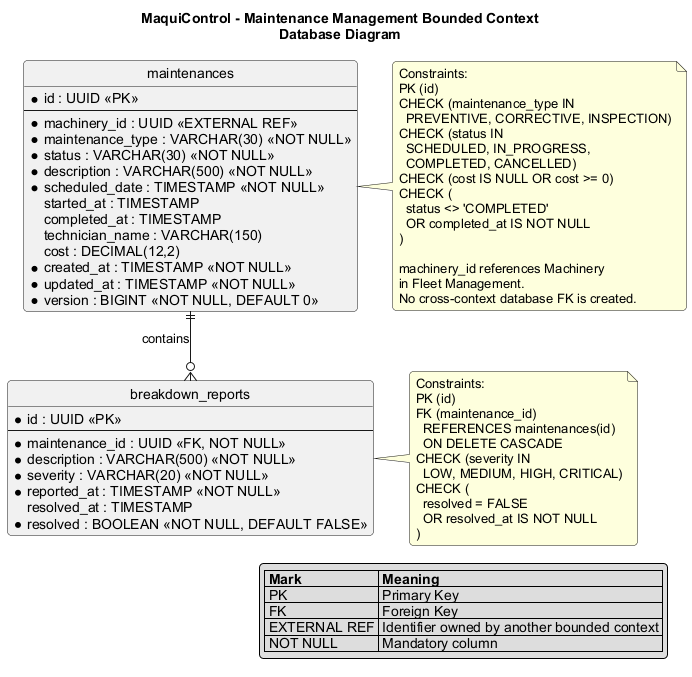

The diagram above was rendered by PlantUML. Its source (embedded in the PNG):
@startuml
title MaquiControl - Maintenance Management Bounded Context\nDatabase Diagram

skinparam shadowing false
skinparam roundcorner 8
skinparam defaultFontName Arial
skinparam linetype ortho
hide circle

entity "maintenances" as maintenances {
  * id : UUID <<PK>>
  --
  * machinery_id : UUID <<EXTERNAL REF>>
  * maintenance_type : VARCHAR(30) <<NOT NULL>>
  * status : VARCHAR(30) <<NOT NULL>>
  * description : VARCHAR(500) <<NOT NULL>>
  * scheduled_date : TIMESTAMP <<NOT NULL>>
  started_at : TIMESTAMP
  completed_at : TIMESTAMP
  technician_name : VARCHAR(150)
  cost : DECIMAL(12,2)
  * created_at : TIMESTAMP <<NOT NULL>>
  * updated_at : TIMESTAMP <<NOT NULL>>
  * version : BIGINT <<NOT NULL, DEFAULT 0>>
}

entity "breakdown_reports" as breakdown_reports {
  * id : UUID <<PK>>
  --
  * maintenance_id : UUID <<FK, NOT NULL>>
  * description : VARCHAR(500) <<NOT NULL>>
  * severity : VARCHAR(20) <<NOT NULL>>
  * reported_at : TIMESTAMP <<NOT NULL>>
  resolved_at : TIMESTAMP
  * resolved : BOOLEAN <<NOT NULL, DEFAULT FALSE>>
}

maintenances ||--o{ breakdown_reports : contains

note right of maintenances
  Constraints:
  PK (id)
  CHECK (maintenance_type IN
    PREVENTIVE, CORRECTIVE, INSPECTION)
  CHECK (status IN
    SCHEDULED, IN_PROGRESS,
    COMPLETED, CANCELLED)
  CHECK (cost IS NULL OR cost >= 0)
  CHECK (
    status <> 'COMPLETED'
    OR completed_at IS NOT NULL
  )

  machinery_id references Machinery
  in Fleet Management.
  No cross-context database FK is created.
end note

note right of breakdown_reports
  Constraints:
  PK (id)
  FK (maintenance_id)
    REFERENCES maintenances(id)
    ON DELETE CASCADE
  CHECK (severity IN
    LOW, MEDIUM, HIGH, CRITICAL)
  CHECK (
    resolved = FALSE
    OR resolved_at IS NOT NULL
  )
end note

legend right
  |= Mark |= Meaning |
  | PK | Primary Key |
  | FK | Foreign Key |
  | EXTERNAL REF | Identifier owned by another bounded context |
  | NOT NULL | Mandatory column |
endlegend

@enduml